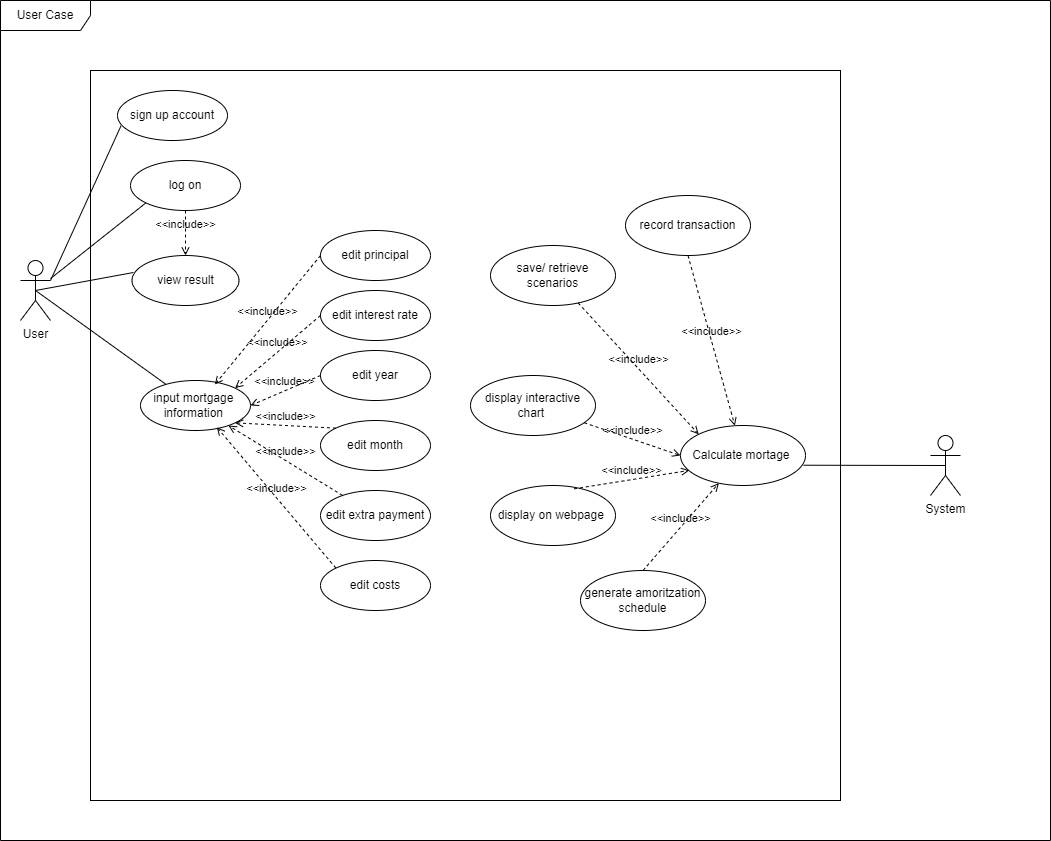

The diagram above was exported from draw.io. Its source (the exported page's mxGraphModel, read from the mxfile embedded in the PNG):
<mxGraphModel dx="1215" dy="731" grid="1" gridSize="10" guides="1" tooltips="1" connect="1" arrows="1" fold="1" page="1" pageScale="1" pageWidth="850" pageHeight="1100" math="0" shadow="0">
  <root>
    <mxCell id="0" />
    <mxCell id="1" parent="0" />
    <mxCell id="JgrPEQfI-AKCmVWHXm03-4" value="" style="rounded=0;whiteSpace=wrap;html=1;" parent="1" vertex="1">
      <mxGeometry x="190" y="100" width="750" height="730" as="geometry" />
    </mxCell>
    <mxCell id="JgrPEQfI-AKCmVWHXm03-14" value="" style="rounded=0;orthogonalLoop=1;jettySize=auto;html=1;endArrow=none;endFill=0;entryX=0;entryY=1;entryDx=0;entryDy=0;" parent="1" source="JgrPEQfI-AKCmVWHXm03-1" target="JgrPEQfI-AKCmVWHXm03-6" edge="1">
      <mxGeometry relative="1" as="geometry">
        <mxPoint x="140" y="310" as="sourcePoint" />
        <mxPoint x="330" y="230" as="targetPoint" />
      </mxGeometry>
    </mxCell>
    <mxCell id="SLcld0GajGdvNzlpo4Wa-1" style="rounded=0;orthogonalLoop=1;jettySize=auto;html=1;endArrow=none;endFill=0;exitX=0.5;exitY=0.5;exitDx=0;exitDy=0;exitPerimeter=0;" edge="1" parent="1" source="JgrPEQfI-AKCmVWHXm03-1" target="JgrPEQfI-AKCmVWHXm03-7">
      <mxGeometry relative="1" as="geometry" />
    </mxCell>
    <mxCell id="SLcld0GajGdvNzlpo4Wa-2" style="rounded=0;orthogonalLoop=1;jettySize=auto;html=1;endArrow=none;endFill=0;entryX=0.014;entryY=0.34;entryDx=0;entryDy=0;entryPerimeter=0;exitX=0.5;exitY=0.5;exitDx=0;exitDy=0;exitPerimeter=0;" edge="1" parent="1" source="JgrPEQfI-AKCmVWHXm03-1" target="JgrPEQfI-AKCmVWHXm03-8">
      <mxGeometry relative="1" as="geometry">
        <mxPoint x="240" y="400" as="targetPoint" />
      </mxGeometry>
    </mxCell>
    <mxCell id="SLcld0GajGdvNzlpo4Wa-19" style="rounded=0;orthogonalLoop=1;jettySize=auto;html=1;endArrow=none;endFill=0;entryX=0.032;entryY=0.707;entryDx=0;entryDy=0;entryPerimeter=0;exitX=1;exitY=0.3333333333333333;exitDx=0;exitDy=0;exitPerimeter=0;" edge="1" parent="1" source="JgrPEQfI-AKCmVWHXm03-1" target="SLcld0GajGdvNzlpo4Wa-18">
      <mxGeometry relative="1" as="geometry" />
    </mxCell>
    <mxCell id="JgrPEQfI-AKCmVWHXm03-1" value="User" style="shape=umlActor;verticalLabelPosition=bottom;verticalAlign=top;html=1;outlineConnect=0;" parent="1" vertex="1">
      <mxGeometry x="120" y="290" width="30" height="60" as="geometry" />
    </mxCell>
    <mxCell id="JgrPEQfI-AKCmVWHXm03-6" value="log on" style="ellipse;whiteSpace=wrap;html=1;" parent="1" vertex="1">
      <mxGeometry x="230" y="190" width="110" height="50" as="geometry" />
    </mxCell>
    <mxCell id="JgrPEQfI-AKCmVWHXm03-7" value="input mortgage&amp;nbsp; information&amp;nbsp;" style="ellipse;whiteSpace=wrap;html=1;" parent="1" vertex="1">
      <mxGeometry x="240" y="410" width="110" height="50" as="geometry" />
    </mxCell>
    <mxCell id="JgrPEQfI-AKCmVWHXm03-8" value="view result" style="ellipse;whiteSpace=wrap;html=1;" parent="1" vertex="1">
      <mxGeometry x="231.5" y="285" width="107" height="50" as="geometry" />
    </mxCell>
    <mxCell id="JgrPEQfI-AKCmVWHXm03-28" style="rounded=0;orthogonalLoop=1;jettySize=auto;html=1;endArrow=none;endFill=0;entryX=0.984;entryY=0.662;entryDx=0;entryDy=0;entryPerimeter=0;exitX=0.5;exitY=0.5;exitDx=0;exitDy=0;exitPerimeter=0;" parent="1" source="JgrPEQfI-AKCmVWHXm03-10" target="JgrPEQfI-AKCmVWHXm03-27" edge="1">
      <mxGeometry relative="1" as="geometry">
        <mxPoint x="670" y="570" as="targetPoint" />
      </mxGeometry>
    </mxCell>
    <mxCell id="JgrPEQfI-AKCmVWHXm03-10" value="System" style="shape=umlActor;verticalLabelPosition=bottom;verticalAlign=top;html=1;outlineConnect=0;" parent="1" vertex="1">
      <mxGeometry x="1030" y="465" width="30" height="60" as="geometry" />
    </mxCell>
    <mxCell id="JgrPEQfI-AKCmVWHXm03-27" value="Calculate mortage&amp;nbsp;" style="ellipse;whiteSpace=wrap;html=1;" parent="1" vertex="1">
      <mxGeometry x="780" y="455" width="125" height="60" as="geometry" />
    </mxCell>
    <mxCell id="JgrPEQfI-AKCmVWHXm03-30" value="record transaction" style="ellipse;whiteSpace=wrap;html=1;" parent="1" vertex="1">
      <mxGeometry x="725" y="225" width="125" height="60" as="geometry" />
    </mxCell>
    <mxCell id="4XGHAvSt9GG9GVwLYsZT-1" value="User Case" style="shape=umlFrame;whiteSpace=wrap;html=1;pointerEvents=0;width=90;height=30;" parent="1" vertex="1">
      <mxGeometry x="100" y="30" width="1050" height="840" as="geometry" />
    </mxCell>
    <mxCell id="SLcld0GajGdvNzlpo4Wa-8" value="edit principal" style="ellipse;whiteSpace=wrap;html=1;" vertex="1" parent="1">
      <mxGeometry x="420" y="260" width="110" height="50" as="geometry" />
    </mxCell>
    <mxCell id="SLcld0GajGdvNzlpo4Wa-9" value="edit interest rate" style="ellipse;whiteSpace=wrap;html=1;" vertex="1" parent="1">
      <mxGeometry x="420" y="320" width="110" height="50" as="geometry" />
    </mxCell>
    <mxCell id="SLcld0GajGdvNzlpo4Wa-10" value="edit costs" style="ellipse;whiteSpace=wrap;html=1;" vertex="1" parent="1">
      <mxGeometry x="420" y="590" width="110" height="50" as="geometry" />
    </mxCell>
    <mxCell id="SLcld0GajGdvNzlpo4Wa-12" value="edit year" style="ellipse;whiteSpace=wrap;html=1;" vertex="1" parent="1">
      <mxGeometry x="420" y="380" width="110" height="50" as="geometry" />
    </mxCell>
    <mxCell id="SLcld0GajGdvNzlpo4Wa-13" value="edit extra payment" style="ellipse;whiteSpace=wrap;html=1;" vertex="1" parent="1">
      <mxGeometry x="420" y="520" width="110" height="50" as="geometry" />
    </mxCell>
    <mxCell id="SLcld0GajGdvNzlpo4Wa-14" value="edit month" style="ellipse;whiteSpace=wrap;html=1;" vertex="1" parent="1">
      <mxGeometry x="420" y="450" width="110" height="50" as="geometry" />
    </mxCell>
    <mxCell id="SLcld0GajGdvNzlpo4Wa-18" value="sign up account" style="ellipse;whiteSpace=wrap;html=1;" vertex="1" parent="1">
      <mxGeometry x="217" y="120" width="110" height="50" as="geometry" />
    </mxCell>
    <mxCell id="SLcld0GajGdvNzlpo4Wa-20" value="generate amoritzation schedule" style="ellipse;whiteSpace=wrap;html=1;" vertex="1" parent="1">
      <mxGeometry x="680" y="600" width="125" height="60" as="geometry" />
    </mxCell>
    <mxCell id="SLcld0GajGdvNzlpo4Wa-29" style="edgeStyle=orthogonalEdgeStyle;rounded=0;orthogonalLoop=1;jettySize=auto;html=1;exitX=0.5;exitY=1;exitDx=0;exitDy=0;" edge="1" parent="1" source="SLcld0GajGdvNzlpo4Wa-12" target="SLcld0GajGdvNzlpo4Wa-12">
      <mxGeometry relative="1" as="geometry" />
    </mxCell>
    <mxCell id="SLcld0GajGdvNzlpo4Wa-30" value="save/ retrieve scenarios" style="ellipse;whiteSpace=wrap;html=1;" vertex="1" parent="1">
      <mxGeometry x="590" y="275" width="125" height="60" as="geometry" />
    </mxCell>
    <mxCell id="SLcld0GajGdvNzlpo4Wa-32" value="display interactive chart&amp;nbsp;" style="ellipse;whiteSpace=wrap;html=1;" vertex="1" parent="1">
      <mxGeometry x="570" y="405" width="125" height="60" as="geometry" />
    </mxCell>
    <mxCell id="SLcld0GajGdvNzlpo4Wa-33" value="display on webpage&amp;nbsp;" style="ellipse;whiteSpace=wrap;html=1;" vertex="1" parent="1">
      <mxGeometry x="590" y="515" width="125" height="60" as="geometry" />
    </mxCell>
    <mxCell id="SLcld0GajGdvNzlpo4Wa-37" value="&amp;lt;&amp;lt;include&amp;gt;&amp;gt;" style="html=1;verticalAlign=bottom;labelBackgroundColor=none;endArrow=open;endFill=0;dashed=1;rounded=0;exitX=0;exitY=0.5;exitDx=0;exitDy=0;entryX=0.676;entryY=0.081;entryDx=0;entryDy=0;entryPerimeter=0;" edge="1" parent="1" source="SLcld0GajGdvNzlpo4Wa-8" target="JgrPEQfI-AKCmVWHXm03-7">
      <mxGeometry width="160" relative="1" as="geometry">
        <mxPoint x="500" y="460" as="sourcePoint" />
        <mxPoint x="660" y="460" as="targetPoint" />
      </mxGeometry>
    </mxCell>
    <mxCell id="SLcld0GajGdvNzlpo4Wa-38" value="&amp;lt;&amp;lt;include&amp;gt;&amp;gt;" style="html=1;verticalAlign=bottom;labelBackgroundColor=none;endArrow=open;endFill=0;dashed=1;rounded=0;exitX=0;exitY=0.5;exitDx=0;exitDy=0;entryX=1;entryY=0;entryDx=0;entryDy=0;" edge="1" parent="1" source="SLcld0GajGdvNzlpo4Wa-9" target="JgrPEQfI-AKCmVWHXm03-7">
      <mxGeometry width="160" relative="1" as="geometry">
        <mxPoint x="460" y="155" as="sourcePoint" />
        <mxPoint x="365" y="238" as="targetPoint" />
      </mxGeometry>
    </mxCell>
    <mxCell id="SLcld0GajGdvNzlpo4Wa-39" value="&amp;lt;&amp;lt;include&amp;gt;&amp;gt;" style="html=1;verticalAlign=bottom;labelBackgroundColor=none;endArrow=open;endFill=0;dashed=1;rounded=0;exitX=0;exitY=0.5;exitDx=0;exitDy=0;entryX=1;entryY=0.5;entryDx=0;entryDy=0;" edge="1" parent="1" source="SLcld0GajGdvNzlpo4Wa-12" target="JgrPEQfI-AKCmVWHXm03-7">
      <mxGeometry width="160" relative="1" as="geometry">
        <mxPoint x="460" y="225" as="sourcePoint" />
        <mxPoint x="375" y="244" as="targetPoint" />
      </mxGeometry>
    </mxCell>
    <mxCell id="SLcld0GajGdvNzlpo4Wa-40" value="&amp;lt;&amp;lt;include&amp;gt;&amp;gt;" style="html=1;verticalAlign=bottom;labelBackgroundColor=none;endArrow=open;endFill=0;dashed=1;rounded=0;exitX=0;exitY=0;exitDx=0;exitDy=0;entryX=1;entryY=1;entryDx=0;entryDy=0;" edge="1" parent="1" source="SLcld0GajGdvNzlpo4Wa-14" target="JgrPEQfI-AKCmVWHXm03-7">
      <mxGeometry width="160" relative="1" as="geometry">
        <mxPoint x="475" y="288" as="sourcePoint" />
        <mxPoint x="374" y="268" as="targetPoint" />
      </mxGeometry>
    </mxCell>
    <mxCell id="SLcld0GajGdvNzlpo4Wa-41" value="&amp;lt;&amp;lt;include&amp;gt;&amp;gt;" style="html=1;verticalAlign=bottom;labelBackgroundColor=none;endArrow=open;endFill=0;dashed=1;rounded=0;" edge="1" parent="1" source="SLcld0GajGdvNzlpo4Wa-13" target="JgrPEQfI-AKCmVWHXm03-7">
      <mxGeometry width="160" relative="1" as="geometry">
        <mxPoint x="485" y="428" as="sourcePoint" />
        <mxPoint x="355" y="352" as="targetPoint" />
      </mxGeometry>
    </mxCell>
    <mxCell id="SLcld0GajGdvNzlpo4Wa-42" value="&amp;lt;&amp;lt;include&amp;gt;&amp;gt;" style="html=1;verticalAlign=bottom;labelBackgroundColor=none;endArrow=open;endFill=0;dashed=1;rounded=0;exitX=0;exitY=0;exitDx=0;exitDy=0;entryX=0.694;entryY=0.934;entryDx=0;entryDy=0;entryPerimeter=0;" edge="1" parent="1" source="SLcld0GajGdvNzlpo4Wa-10" target="JgrPEQfI-AKCmVWHXm03-7">
      <mxGeometry width="160" relative="1" as="geometry">
        <mxPoint x="486" y="464" as="sourcePoint" />
        <mxPoint x="344" y="356" as="targetPoint" />
      </mxGeometry>
    </mxCell>
    <mxCell id="SLcld0GajGdvNzlpo4Wa-44" value="&amp;lt;&amp;lt;include&amp;gt;&amp;gt;" style="html=1;verticalAlign=bottom;labelBackgroundColor=none;endArrow=open;endFill=0;dashed=1;rounded=0;exitX=0.5;exitY=1;exitDx=0;exitDy=0;entryX=0.5;entryY=0;entryDx=0;entryDy=0;" edge="1" parent="1" source="JgrPEQfI-AKCmVWHXm03-6" target="JgrPEQfI-AKCmVWHXm03-8">
      <mxGeometry width="160" relative="1" as="geometry">
        <mxPoint x="430" y="295" as="sourcePoint" />
        <mxPoint x="324" y="424" as="targetPoint" />
      </mxGeometry>
    </mxCell>
    <mxCell id="SLcld0GajGdvNzlpo4Wa-45" value="&amp;lt;&amp;lt;include&amp;gt;&amp;gt;" style="html=1;verticalAlign=bottom;labelBackgroundColor=none;endArrow=open;endFill=0;dashed=1;rounded=0;exitX=0.5;exitY=1;exitDx=0;exitDy=0;" edge="1" parent="1" source="JgrPEQfI-AKCmVWHXm03-30" target="JgrPEQfI-AKCmVWHXm03-27">
      <mxGeometry width="160" relative="1" as="geometry">
        <mxPoint x="660" y="300" as="sourcePoint" />
        <mxPoint x="820" y="300" as="targetPoint" />
      </mxGeometry>
    </mxCell>
    <mxCell id="SLcld0GajGdvNzlpo4Wa-47" value="&amp;lt;&amp;lt;include&amp;gt;&amp;gt;" style="html=1;verticalAlign=bottom;labelBackgroundColor=none;endArrow=open;endFill=0;dashed=1;rounded=0;entryX=0;entryY=0;entryDx=0;entryDy=0;" edge="1" parent="1" source="SLcld0GajGdvNzlpo4Wa-30" target="JgrPEQfI-AKCmVWHXm03-27">
      <mxGeometry width="160" relative="1" as="geometry">
        <mxPoint x="798" y="295" as="sourcePoint" />
        <mxPoint x="827" y="445" as="targetPoint" />
      </mxGeometry>
    </mxCell>
    <mxCell id="SLcld0GajGdvNzlpo4Wa-48" value="&amp;lt;&amp;lt;include&amp;gt;&amp;gt;" style="html=1;verticalAlign=bottom;labelBackgroundColor=none;endArrow=open;endFill=0;dashed=1;rounded=0;entryX=0;entryY=0.5;entryDx=0;entryDy=0;" edge="1" parent="1" source="SLcld0GajGdvNzlpo4Wa-32" target="JgrPEQfI-AKCmVWHXm03-27">
      <mxGeometry width="160" relative="1" as="geometry">
        <mxPoint x="687" y="343" as="sourcePoint" />
        <mxPoint x="788" y="454" as="targetPoint" />
      </mxGeometry>
    </mxCell>
    <mxCell id="SLcld0GajGdvNzlpo4Wa-49" value="&amp;lt;&amp;lt;include&amp;gt;&amp;gt;" style="html=1;verticalAlign=bottom;labelBackgroundColor=none;endArrow=open;endFill=0;dashed=1;rounded=0;entryX=0.071;entryY=0.748;entryDx=0;entryDy=0;exitX=0.668;exitY=0.056;exitDx=0;exitDy=0;exitPerimeter=0;entryPerimeter=0;" edge="1" parent="1" source="SLcld0GajGdvNzlpo4Wa-33" target="JgrPEQfI-AKCmVWHXm03-27">
      <mxGeometry width="160" relative="1" as="geometry">
        <mxPoint x="699" y="458" as="sourcePoint" />
        <mxPoint x="770" y="475" as="targetPoint" />
      </mxGeometry>
    </mxCell>
    <mxCell id="SLcld0GajGdvNzlpo4Wa-51" value="&amp;lt;&amp;lt;include&amp;gt;&amp;gt;" style="html=1;verticalAlign=bottom;labelBackgroundColor=none;endArrow=open;endFill=0;dashed=1;rounded=0;exitX=0.5;exitY=0;exitDx=0;exitDy=0;" edge="1" parent="1" source="SLcld0GajGdvNzlpo4Wa-20" target="JgrPEQfI-AKCmVWHXm03-27">
      <mxGeometry width="160" relative="1" as="geometry">
        <mxPoint x="684" y="528" as="sourcePoint" />
        <mxPoint x="780" y="485" as="targetPoint" />
      </mxGeometry>
    </mxCell>
  </root>
</mxGraphModel>